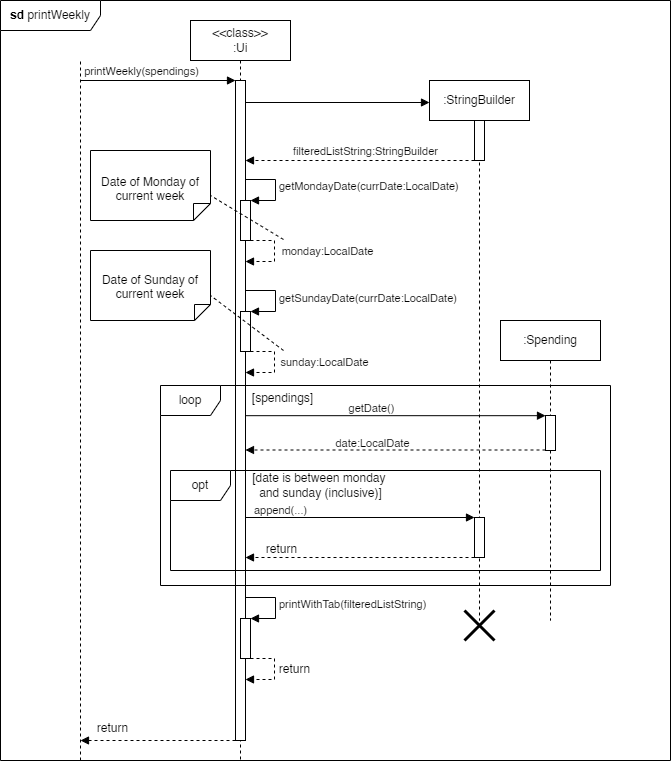

The diagram above was exported from draw.io. Its source (the exported page's mxGraphModel, read from the mxfile embedded in the PNG):
<mxGraphModel dx="993" dy="759" grid="1" gridSize="10" guides="1" tooltips="1" connect="1" arrows="1" fold="1" page="1" pageScale="1" pageWidth="827" pageHeight="1169" math="0" shadow="0">
  <root>
    <mxCell id="0" />
    <mxCell id="1" parent="0" />
    <mxCell id="DzmFbw8f4VmbmkQMaoc1-1" value="" style="endArrow=none;dashed=1;html=1;rounded=0;" parent="1" edge="1">
      <mxGeometry width="50" height="50" relative="1" as="geometry">
        <mxPoint x="160" y="760" as="sourcePoint" />
        <mxPoint x="160" y="60" as="targetPoint" />
      </mxGeometry>
    </mxCell>
    <mxCell id="DzmFbw8f4VmbmkQMaoc1-2" value="" style="html=1;verticalAlign=bottom;labelBackgroundColor=none;endArrow=block;endFill=1;rounded=0;" parent="1" target="DzmFbw8f4VmbmkQMaoc1-4" edge="1">
      <mxGeometry width="160" relative="1" as="geometry">
        <mxPoint x="160" y="80" as="sourcePoint" />
        <mxPoint x="340" y="80" as="targetPoint" />
      </mxGeometry>
    </mxCell>
    <mxCell id="DzmFbw8f4VmbmkQMaoc1-6" value="printWeekly(spendings)" style="edgeLabel;html=1;align=center;verticalAlign=middle;resizable=0;points=[];" parent="DzmFbw8f4VmbmkQMaoc1-2" vertex="1" connectable="0">
      <mxGeometry x="0.1749" y="-1" relative="1" as="geometry">
        <mxPoint x="-31" y="-11" as="offset" />
      </mxGeometry>
    </mxCell>
    <mxCell id="DzmFbw8f4VmbmkQMaoc1-3" value="&amp;lt;&amp;lt;class&amp;gt;&amp;gt;&lt;div&gt;:Ui&lt;/div&gt;" style="shape=umlLifeline;perimeter=lifelinePerimeter;whiteSpace=wrap;html=1;container=1;dropTarget=0;collapsible=0;recursiveResize=0;outlineConnect=0;portConstraint=eastwest;newEdgeStyle={&quot;curved&quot;:0,&quot;rounded&quot;:0};" parent="1" vertex="1">
      <mxGeometry x="270" y="20" width="100" height="740" as="geometry" />
    </mxCell>
    <mxCell id="DzmFbw8f4VmbmkQMaoc1-4" value="" style="html=1;points=[[0,0,0,0,5],[0,1,0,0,-5],[1,0,0,0,5],[1,1,0,0,-5]];perimeter=orthogonalPerimeter;outlineConnect=0;targetShapes=umlLifeline;portConstraint=eastwest;newEdgeStyle={&quot;curved&quot;:0,&quot;rounded&quot;:0};" parent="DzmFbw8f4VmbmkQMaoc1-3" vertex="1">
      <mxGeometry x="45" y="60" width="10" height="660" as="geometry" />
    </mxCell>
    <mxCell id="DzmFbw8f4VmbmkQMaoc1-15" value="getSundayDate(currDate:LocalDate)" style="html=1;align=left;spacingLeft=2;endArrow=block;rounded=0;edgeStyle=orthogonalEdgeStyle;curved=0;rounded=0;" parent="DzmFbw8f4VmbmkQMaoc1-3" target="DzmFbw8f4VmbmkQMaoc1-16" edge="1">
      <mxGeometry relative="1" as="geometry">
        <mxPoint x="55" y="270" as="sourcePoint" />
        <Array as="points">
          <mxPoint x="85" y="270" />
          <mxPoint x="85" y="291" />
        </Array>
      </mxGeometry>
    </mxCell>
    <mxCell id="DzmFbw8f4VmbmkQMaoc1-16" value="" style="html=1;points=[[0,0,0,0,5],[0,1,0,0,-5],[1,0,0,0,5],[1,1,0,0,-5]];perimeter=orthogonalPerimeter;outlineConnect=0;targetShapes=umlLifeline;portConstraint=eastwest;newEdgeStyle={&quot;curved&quot;:0,&quot;rounded&quot;:0};" parent="DzmFbw8f4VmbmkQMaoc1-3" vertex="1">
      <mxGeometry x="50" y="291" width="10" height="40" as="geometry" />
    </mxCell>
    <mxCell id="DzmFbw8f4VmbmkQMaoc1-17" value="" style="html=1;align=left;spacingLeft=2;endArrow=block;rounded=0;edgeStyle=orthogonalEdgeStyle;curved=0;rounded=0;dashed=1;" parent="DzmFbw8f4VmbmkQMaoc1-3" edge="1">
      <mxGeometry relative="1" as="geometry">
        <mxPoint x="60" y="331" as="sourcePoint" />
        <Array as="points">
          <mxPoint x="84" y="331" />
          <mxPoint x="84" y="352" />
        </Array>
        <mxPoint x="55" y="352" as="targetPoint" />
      </mxGeometry>
    </mxCell>
    <mxCell id="DzmFbw8f4VmbmkQMaoc1-18" value="sunday:LocalDate" style="edgeLabel;html=1;align=center;verticalAlign=middle;resizable=0;points=[];" parent="DzmFbw8f4VmbmkQMaoc1-17" vertex="1" connectable="0">
      <mxGeometry x="-0.0341" relative="1" as="geometry">
        <mxPoint x="49" y="-2" as="offset" />
      </mxGeometry>
    </mxCell>
    <mxCell id="DzmFbw8f4VmbmkQMaoc1-45" value="printWithTab(filteredListString)" style="html=1;align=left;spacingLeft=2;endArrow=block;rounded=0;edgeStyle=orthogonalEdgeStyle;curved=0;rounded=0;" parent="DzmFbw8f4VmbmkQMaoc1-3" target="DzmFbw8f4VmbmkQMaoc1-46" edge="1">
      <mxGeometry relative="1" as="geometry">
        <mxPoint x="55" y="577" as="sourcePoint" />
        <Array as="points">
          <mxPoint x="85" y="577" />
          <mxPoint x="85" y="598" />
        </Array>
      </mxGeometry>
    </mxCell>
    <mxCell id="DzmFbw8f4VmbmkQMaoc1-46" value="" style="html=1;points=[[0,0,0,0,5],[0,1,0,0,-5],[1,0,0,0,5],[1,1,0,0,-5]];perimeter=orthogonalPerimeter;outlineConnect=0;targetShapes=umlLifeline;portConstraint=eastwest;newEdgeStyle={&quot;curved&quot;:0,&quot;rounded&quot;:0};" parent="DzmFbw8f4VmbmkQMaoc1-3" vertex="1">
      <mxGeometry x="50" y="598" width="10" height="40" as="geometry" />
    </mxCell>
    <mxCell id="DzmFbw8f4VmbmkQMaoc1-47" value="" style="html=1;align=left;spacingLeft=2;endArrow=block;rounded=0;edgeStyle=orthogonalEdgeStyle;curved=0;rounded=0;dashed=1;" parent="DzmFbw8f4VmbmkQMaoc1-3" edge="1">
      <mxGeometry relative="1" as="geometry">
        <mxPoint x="60" y="638" as="sourcePoint" />
        <Array as="points">
          <mxPoint x="84" y="638" />
          <mxPoint x="84" y="659" />
        </Array>
        <mxPoint x="55" y="659" as="targetPoint" />
      </mxGeometry>
    </mxCell>
    <mxCell id="TGZ2hteL3oOcuOUhuvr0-2" value="return" style="edgeLabel;html=1;align=center;verticalAlign=middle;resizable=0;points=[];fontSize=12;" vertex="1" connectable="0" parent="DzmFbw8f4VmbmkQMaoc1-47">
      <mxGeometry x="0.2613" y="1" relative="1" as="geometry">
        <mxPoint x="21" y="-12" as="offset" />
      </mxGeometry>
    </mxCell>
    <mxCell id="DzmFbw8f4VmbmkQMaoc1-5" value=":StringBuilder" style="shape=umlLifeline;perimeter=lifelinePerimeter;whiteSpace=wrap;html=1;container=1;dropTarget=0;collapsible=0;recursiveResize=0;outlineConnect=0;portConstraint=eastwest;newEdgeStyle={&quot;curved&quot;:0,&quot;rounded&quot;:0};" parent="1" vertex="1">
      <mxGeometry x="509" y="80" width="100" height="540" as="geometry" />
    </mxCell>
    <mxCell id="DzmFbw8f4VmbmkQMaoc1-8" value="" style="html=1;points=[[0,0,0,0,5],[0,1,0,0,-5],[1,0,0,0,5],[1,1,0,0,-5]];perimeter=orthogonalPerimeter;outlineConnect=0;targetShapes=umlLifeline;portConstraint=eastwest;newEdgeStyle={&quot;curved&quot;:0,&quot;rounded&quot;:0};" parent="DzmFbw8f4VmbmkQMaoc1-5" vertex="1">
      <mxGeometry x="45" y="40" width="10" height="40" as="geometry" />
    </mxCell>
    <mxCell id="DzmFbw8f4VmbmkQMaoc1-7" value="" style="html=1;verticalAlign=bottom;labelBackgroundColor=none;endArrow=block;endFill=1;rounded=0;" parent="1" edge="1">
      <mxGeometry width="160" relative="1" as="geometry">
        <mxPoint x="325" y="101.99999999999994" as="sourcePoint" />
        <mxPoint x="509" y="102" as="targetPoint" />
      </mxGeometry>
    </mxCell>
    <mxCell id="DzmFbw8f4VmbmkQMaoc1-9" value="" style="html=1;verticalAlign=bottom;labelBackgroundColor=none;endArrow=block;endFill=1;dashed=1;rounded=0;" parent="1" source="DzmFbw8f4VmbmkQMaoc1-8" edge="1">
      <mxGeometry width="160" relative="1" as="geometry">
        <mxPoint x="479" y="160" as="sourcePoint" />
        <mxPoint x="325" y="160" as="targetPoint" />
      </mxGeometry>
    </mxCell>
    <mxCell id="DzmFbw8f4VmbmkQMaoc1-10" value="filteredListString:StringBuilder" style="edgeLabel;html=1;align=center;verticalAlign=middle;resizable=0;points=[];" parent="DzmFbw8f4VmbmkQMaoc1-9" vertex="1" connectable="0">
      <mxGeometry x="-0.1682" y="-2" relative="1" as="geometry">
        <mxPoint x="-15" y="-8" as="offset" />
      </mxGeometry>
    </mxCell>
    <mxCell id="DzmFbw8f4VmbmkQMaoc1-11" value="" style="html=1;points=[[0,0,0,0,5],[0,1,0,0,-5],[1,0,0,0,5],[1,1,0,0,-5]];perimeter=orthogonalPerimeter;outlineConnect=0;targetShapes=umlLifeline;portConstraint=eastwest;newEdgeStyle={&quot;curved&quot;:0,&quot;rounded&quot;:0};" parent="1" vertex="1">
      <mxGeometry x="320" y="200" width="10" height="40" as="geometry" />
    </mxCell>
    <mxCell id="DzmFbw8f4VmbmkQMaoc1-12" value="getMondayDate(currDate:LocalDate)" style="html=1;align=left;spacingLeft=2;endArrow=block;rounded=0;edgeStyle=orthogonalEdgeStyle;curved=0;rounded=0;" parent="1" target="DzmFbw8f4VmbmkQMaoc1-11" edge="1">
      <mxGeometry relative="1" as="geometry">
        <mxPoint x="325" y="179" as="sourcePoint" />
        <Array as="points">
          <mxPoint x="355" y="179" />
          <mxPoint x="355" y="200" />
        </Array>
      </mxGeometry>
    </mxCell>
    <mxCell id="DzmFbw8f4VmbmkQMaoc1-13" value="" style="html=1;align=left;spacingLeft=2;endArrow=block;rounded=0;edgeStyle=orthogonalEdgeStyle;curved=0;rounded=0;dashed=1;" parent="1" target="DzmFbw8f4VmbmkQMaoc1-4" edge="1">
      <mxGeometry relative="1" as="geometry">
        <mxPoint x="330" y="240" as="sourcePoint" />
        <Array as="points">
          <mxPoint x="354" y="240" />
          <mxPoint x="354" y="261" />
        </Array>
        <mxPoint x="335" y="261" as="targetPoint" />
      </mxGeometry>
    </mxCell>
    <mxCell id="DzmFbw8f4VmbmkQMaoc1-14" value="monday:LocalDate" style="edgeLabel;html=1;align=center;verticalAlign=middle;resizable=0;points=[];" parent="DzmFbw8f4VmbmkQMaoc1-13" vertex="1" connectable="0">
      <mxGeometry x="-0.0341" relative="1" as="geometry">
        <mxPoint x="52" y="-2" as="offset" />
      </mxGeometry>
    </mxCell>
    <mxCell id="DzmFbw8f4VmbmkQMaoc1-20" value="Date of Monday of current week" style="shape=note2;boundedLbl=1;whiteSpace=wrap;html=1;size=17;verticalAlign=top;align=center;flipV=1;" parent="1" vertex="1">
      <mxGeometry x="170" y="150" width="120" height="70" as="geometry" />
    </mxCell>
    <mxCell id="DzmFbw8f4VmbmkQMaoc1-21" value="" style="endArrow=none;dashed=1;html=1;rounded=0;entryX=0;entryY=0;entryDx=120;entryDy=25;entryPerimeter=0;" parent="1" target="DzmFbw8f4VmbmkQMaoc1-20" edge="1">
      <mxGeometry width="50" height="50" relative="1" as="geometry">
        <mxPoint x="363" y="239" as="sourcePoint" />
        <mxPoint x="410" y="240" as="targetPoint" />
      </mxGeometry>
    </mxCell>
    <mxCell id="DzmFbw8f4VmbmkQMaoc1-22" value="Date of Sunday of current week" style="shape=note2;boundedLbl=1;whiteSpace=wrap;html=1;size=16;verticalAlign=top;align=center;flipV=1;" parent="1" vertex="1">
      <mxGeometry x="170" y="250" width="120" height="70" as="geometry" />
    </mxCell>
    <mxCell id="DzmFbw8f4VmbmkQMaoc1-23" value="" style="endArrow=none;dashed=1;html=1;rounded=0;entryX=0;entryY=0;entryDx=120;entryDy=25;entryPerimeter=0;" parent="1" target="DzmFbw8f4VmbmkQMaoc1-22" edge="1">
      <mxGeometry width="50" height="50" relative="1" as="geometry">
        <mxPoint x="363" y="350" as="sourcePoint" />
        <mxPoint x="440" y="260" as="targetPoint" />
      </mxGeometry>
    </mxCell>
    <mxCell id="DzmFbw8f4VmbmkQMaoc1-26" value="loop" style="shape=umlFrame;whiteSpace=wrap;html=1;pointerEvents=0;" parent="1" vertex="1">
      <mxGeometry x="240" y="385" width="450" height="200" as="geometry" />
    </mxCell>
    <mxCell id="DzmFbw8f4VmbmkQMaoc1-27" value="[spendings]" style="text;html=1;align=center;verticalAlign=middle;resizable=0;points=[];autosize=1;strokeColor=none;fillColor=none;" parent="1" vertex="1">
      <mxGeometry x="322" y="383" width="80" height="30" as="geometry" />
    </mxCell>
    <mxCell id="DzmFbw8f4VmbmkQMaoc1-28" value=":Spending" style="shape=umlLifeline;perimeter=lifelinePerimeter;whiteSpace=wrap;html=1;container=1;dropTarget=0;collapsible=0;recursiveResize=0;outlineConnect=0;portConstraint=eastwest;newEdgeStyle={&quot;curved&quot;:0,&quot;rounded&quot;:0};" parent="1" vertex="1">
      <mxGeometry x="580" y="320" width="100" height="300" as="geometry" />
    </mxCell>
    <mxCell id="DzmFbw8f4VmbmkQMaoc1-33" value="" style="html=1;points=[[0,0,0,0,5],[0,1,0,0,-5],[1,0,0,0,5],[1,1,0,0,-5]];perimeter=orthogonalPerimeter;outlineConnect=0;targetShapes=umlLifeline;portConstraint=eastwest;newEdgeStyle={&quot;curved&quot;:0,&quot;rounded&quot;:0};" parent="DzmFbw8f4VmbmkQMaoc1-28" vertex="1">
      <mxGeometry x="45" y="95" width="10" height="35" as="geometry" />
    </mxCell>
    <mxCell id="DzmFbw8f4VmbmkQMaoc1-34" value="" style="html=1;verticalAlign=bottom;labelBackgroundColor=none;endArrow=block;endFill=1;rounded=0;" parent="1" source="DzmFbw8f4VmbmkQMaoc1-4" edge="1">
      <mxGeometry width="160" relative="1" as="geometry">
        <mxPoint x="340" y="415" as="sourcePoint" />
        <mxPoint x="625" y="415.17999999999995" as="targetPoint" />
      </mxGeometry>
    </mxCell>
    <mxCell id="DzmFbw8f4VmbmkQMaoc1-35" value="getDate()" style="edgeLabel;html=1;align=center;verticalAlign=middle;resizable=0;points=[];" parent="DzmFbw8f4VmbmkQMaoc1-34" vertex="1" connectable="0">
      <mxGeometry x="0.0459" y="-1" relative="1" as="geometry">
        <mxPoint x="-32" y="-9" as="offset" />
      </mxGeometry>
    </mxCell>
    <mxCell id="DzmFbw8f4VmbmkQMaoc1-36" value="" style="html=1;verticalAlign=bottom;labelBackgroundColor=none;endArrow=block;endFill=1;dashed=1;rounded=0;" parent="1" edge="1">
      <mxGeometry width="160" relative="1" as="geometry">
        <mxPoint x="625" y="449.5" as="sourcePoint" />
        <mxPoint x="325" y="449.5" as="targetPoint" />
      </mxGeometry>
    </mxCell>
    <mxCell id="DzmFbw8f4VmbmkQMaoc1-37" value="&lt;font style=&quot;font-size: 11px;&quot;&gt;date:LocalDate&lt;/font&gt;" style="text;html=1;align=center;verticalAlign=middle;resizable=0;points=[];autosize=1;strokeColor=none;fillColor=none;" parent="1" vertex="1">
      <mxGeometry x="402" y="428" width="100" height="30" as="geometry" />
    </mxCell>
    <mxCell id="DzmFbw8f4VmbmkQMaoc1-38" value="opt" style="shape=umlFrame;whiteSpace=wrap;html=1;pointerEvents=0;" parent="1" vertex="1">
      <mxGeometry x="250" y="470" width="430" height="100" as="geometry" />
    </mxCell>
    <mxCell id="DzmFbw8f4VmbmkQMaoc1-39" value="[date is between monday&amp;nbsp;&lt;div&gt;and sunday (inclusive)]&lt;/div&gt;" style="text;html=1;align=center;verticalAlign=middle;resizable=0;points=[];autosize=1;strokeColor=none;fillColor=none;" parent="1" vertex="1">
      <mxGeometry x="320" y="465" width="160" height="40" as="geometry" />
    </mxCell>
    <mxCell id="DzmFbw8f4VmbmkQMaoc1-40" value="" style="html=1;points=[[0,0,0,0,5],[0,1,0,0,-5],[1,0,0,0,5],[1,1,0,0,-5]];perimeter=orthogonalPerimeter;outlineConnect=0;targetShapes=umlLifeline;portConstraint=eastwest;newEdgeStyle={&quot;curved&quot;:0,&quot;rounded&quot;:0};" parent="1" vertex="1">
      <mxGeometry x="554" y="517" width="10" height="40" as="geometry" />
    </mxCell>
    <mxCell id="DzmFbw8f4VmbmkQMaoc1-42" value="" style="html=1;verticalAlign=bottom;labelBackgroundColor=none;endArrow=block;endFill=1;rounded=0;" parent="1" target="DzmFbw8f4VmbmkQMaoc1-40" edge="1">
      <mxGeometry width="160" relative="1" as="geometry">
        <mxPoint x="325" y="517" as="sourcePoint" />
        <mxPoint x="509" y="517" as="targetPoint" />
      </mxGeometry>
    </mxCell>
    <mxCell id="DzmFbw8f4VmbmkQMaoc1-43" value="append(...)" style="edgeLabel;html=1;align=center;verticalAlign=middle;resizable=0;points=[];" parent="DzmFbw8f4VmbmkQMaoc1-42" vertex="1" connectable="0">
      <mxGeometry x="-0.4477" relative="1" as="geometry">
        <mxPoint x="-29" y="-8" as="offset" />
      </mxGeometry>
    </mxCell>
    <mxCell id="DzmFbw8f4VmbmkQMaoc1-44" value="" style="html=1;verticalAlign=bottom;labelBackgroundColor=none;endArrow=block;endFill=1;dashed=1;rounded=0;" parent="1" edge="1">
      <mxGeometry width="160" relative="1" as="geometry">
        <mxPoint x="554" y="557" as="sourcePoint" />
        <mxPoint x="325" y="557" as="targetPoint" />
      </mxGeometry>
    </mxCell>
    <mxCell id="TGZ2hteL3oOcuOUhuvr0-1" value="return" style="edgeLabel;html=1;align=center;verticalAlign=middle;resizable=0;points=[];fontSize=12;" vertex="1" connectable="0" parent="DzmFbw8f4VmbmkQMaoc1-44">
      <mxGeometry x="-0.313" y="-4" relative="1" as="geometry">
        <mxPoint x="-115" y="-5" as="offset" />
      </mxGeometry>
    </mxCell>
    <mxCell id="DzmFbw8f4VmbmkQMaoc1-49" value="" style="shape=umlDestroy;whiteSpace=wrap;html=1;strokeWidth=3;targetShapes=umlLifeline;" parent="1" vertex="1">
      <mxGeometry x="544" y="610" width="30" height="30" as="geometry" />
    </mxCell>
    <mxCell id="DzmFbw8f4VmbmkQMaoc1-50" value="" style="html=1;verticalAlign=bottom;labelBackgroundColor=none;endArrow=block;endFill=1;dashed=1;rounded=0;" parent="1" edge="1">
      <mxGeometry width="160" relative="1" as="geometry">
        <mxPoint x="315" y="740" as="sourcePoint" />
        <mxPoint x="160" y="740" as="targetPoint" />
      </mxGeometry>
    </mxCell>
    <mxCell id="TGZ2hteL3oOcuOUhuvr0-3" value="return" style="edgeLabel;html=1;align=center;verticalAlign=middle;resizable=0;points=[];fontSize=12;" vertex="1" connectable="0" parent="DzmFbw8f4VmbmkQMaoc1-50">
      <mxGeometry x="-0.2817" relative="1" as="geometry">
        <mxPoint x="-67" y="-13" as="offset" />
      </mxGeometry>
    </mxCell>
    <mxCell id="DzmFbw8f4VmbmkQMaoc1-51" value="&lt;b&gt;sd&lt;/b&gt;&amp;nbsp;printWeekly" style="shape=umlFrame;whiteSpace=wrap;html=1;pointerEvents=0;width=100;height=30;" parent="1" vertex="1">
      <mxGeometry x="80" width="670" height="760" as="geometry" />
    </mxCell>
  </root>
</mxGraphModel>